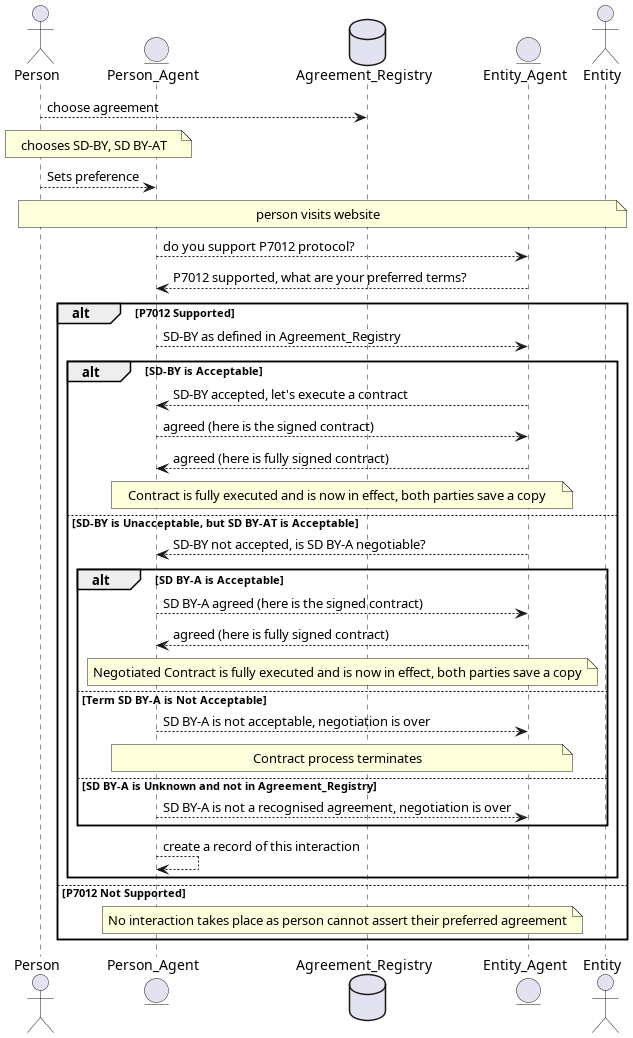

The diagram above was rendered by PlantUML. Its source (embedded in the PNG):
@startuml
actor Person as P
entity Person_Agent as PA
database Agreement_Registry as R
entity Entity_Agent as PRA
actor Entity as SP

P --> R: choose agreement
note over P, PA: chooses SD-BY, SD BY-AT
P --> PA : Sets preference
note over P, SP: person visits website
PA --> PRA : do you support P7012 protocol?
PRA --> PA : P7012 supported, what are your preferred terms?

alt P7012 Supported
    PA --> PRA : SD-BY as defined in Agreement_Registry
    
    alt SD-BY is Acceptable
        PRA --> PA : SD-BY accepted, let's execute a contract
        PA --> PRA : agreed (here is the signed contract)
        PRA --> PA : agreed (here is fully signed contract)
        note over PRA, PA : Contract is fully executed and is now in effect, both parties save a copy
    else SD-BY is Unacceptable, but SD BY-AT is Acceptable
        PRA --> PA : SD-BY not accepted, is SD BY-A negotiable?

        alt SD BY-A is Acceptable
            PA --> PRA : SD BY-A agreed (here is the signed contract)
            PRA --> PA : agreed (here is fully signed contract)
            note over PRA, PA : Negotiated Contract is fully executed and is now in effect, both parties save a copy
        else Term SD BY-A is Not Acceptable
            PA --> PRA: SD BY-A is not acceptable, negotiation is over
            note over PRA, PA : Contract process terminates
        else SD BY-A is Unknown and not in Agreement_Registry
            PA --> PRA: SD BY-A is not a recognised agreement, negotiation is over
        end
        PA --> PA : create a record of this interaction
    end
else P7012 Not Supported
    note over PRA, PA : No interaction takes place as person cannot assert their preferred agreement
end
@enduml